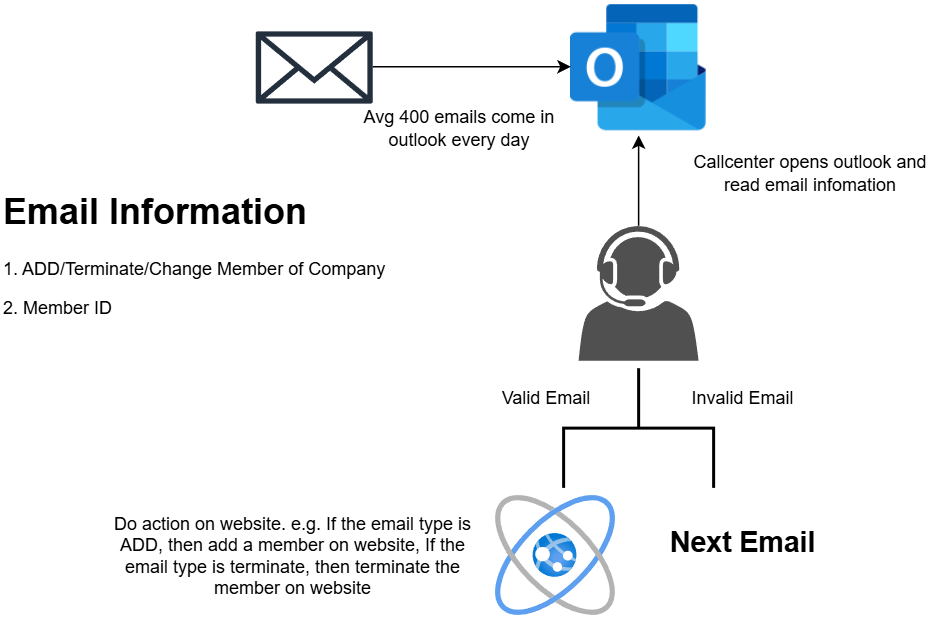

The diagram above was exported from draw.io. Its source (the exported page's mxGraphModel, read from the mxfile embedded in the PNG):
<mxGraphModel dx="1000" dy="597" grid="1" gridSize="10" guides="1" tooltips="1" connect="1" arrows="1" fold="1" page="1" pageScale="1" pageWidth="827" pageHeight="1169" math="0" shadow="0">
  <root>
    <mxCell id="0" />
    <mxCell id="1" parent="0" />
    <mxCell id="38tLKCbBLg8VvFrThVcm-1" value="" style="shape=image;html=1;verticalAlign=top;verticalLabelPosition=bottom;labelBackgroundColor=#ffffff;imageAspect=0;aspect=fixed;image=https://cdn0.iconfinder.com/data/icons/logos-microsoft-office-365/128/Microsoft_Office-07-128.png" parent="1" vertex="1">
      <mxGeometry x="430" y="79.25" width="90.5" height="90.5" as="geometry" />
    </mxCell>
    <mxCell id="38tLKCbBLg8VvFrThVcm-11" style="edgeStyle=orthogonalEdgeStyle;rounded=0;orthogonalLoop=1;jettySize=auto;html=1;entryX=0.5;entryY=1;entryDx=0;entryDy=0;" parent="1" source="38tLKCbBLg8VvFrThVcm-2" target="38tLKCbBLg8VvFrThVcm-1" edge="1">
      <mxGeometry relative="1" as="geometry" />
    </mxCell>
    <mxCell id="38tLKCbBLg8VvFrThVcm-2" value="" style="sketch=0;pointerEvents=1;shadow=0;dashed=0;html=1;strokeColor=none;fillColor=#505050;labelPosition=center;verticalLabelPosition=bottom;verticalAlign=top;outlineConnect=0;align=center;shape=mxgraph.office.users.call_center_agent;" parent="1" vertex="1">
      <mxGeometry x="435.25" y="230" width="80" height="90" as="geometry" />
    </mxCell>
    <mxCell id="38tLKCbBLg8VvFrThVcm-5" style="edgeStyle=orthogonalEdgeStyle;rounded=0;orthogonalLoop=1;jettySize=auto;html=1;" parent="1" edge="1">
      <mxGeometry relative="1" as="geometry">
        <mxPoint x="430" y="124" as="targetPoint" />
        <mxPoint x="298" y="124" as="sourcePoint" />
      </mxGeometry>
    </mxCell>
    <mxCell id="38tLKCbBLg8VvFrThVcm-4" value="" style="sketch=0;outlineConnect=0;fontColor=#232F3E;gradientColor=none;fillColor=#232F3D;strokeColor=none;dashed=0;verticalLabelPosition=bottom;verticalAlign=top;align=center;html=1;fontSize=12;fontStyle=0;aspect=fixed;pointerEvents=1;shape=mxgraph.aws4.email_2;" parent="1" vertex="1">
      <mxGeometry x="220" y="100" width="78" height="49" as="geometry" />
    </mxCell>
    <mxCell id="38tLKCbBLg8VvFrThVcm-6" value="" style="image;aspect=fixed;html=1;points=[];align=center;fontSize=12;image=img/lib/azure2/general/Website_Power.svg;" parent="1" vertex="1">
      <mxGeometry x="380" y="410" width="80" height="80" as="geometry" />
    </mxCell>
    <mxCell id="38tLKCbBLg8VvFrThVcm-10" value="Avg 400 emails come in outlook every day" style="text;html=1;align=center;verticalAlign=middle;whiteSpace=wrap;rounded=0;" parent="1" vertex="1">
      <mxGeometry x="270.5" y="150" width="170" height="30" as="geometry" />
    </mxCell>
    <mxCell id="38tLKCbBLg8VvFrThVcm-12" value="Callcenter opens outlook and read email infomation" style="text;html=1;align=center;verticalAlign=middle;whiteSpace=wrap;rounded=0;" parent="1" vertex="1">
      <mxGeometry x="510" y="180" width="160" height="30" as="geometry" />
    </mxCell>
    <mxCell id="38tLKCbBLg8VvFrThVcm-13" value="&lt;h1 style=&quot;margin-top: 0px;&quot;&gt;Email Information&lt;/h1&gt;&lt;p&gt;1. ADD/Terminate/Change Member of Company&lt;/p&gt;&lt;p&gt;2. Member ID&lt;/p&gt;" style="text;html=1;whiteSpace=wrap;overflow=hidden;rounded=0;" parent="1" vertex="1">
      <mxGeometry x="50" y="200" width="270" height="95" as="geometry" />
    </mxCell>
    <mxCell id="38tLKCbBLg8VvFrThVcm-14" value="" style="strokeWidth=2;html=1;shape=mxgraph.flowchart.annotation_2;align=left;labelPosition=right;pointerEvents=1;rotation=90;" parent="1" vertex="1">
      <mxGeometry x="435.38" y="314.88" width="79.75" height="100" as="geometry" />
    </mxCell>
    <mxCell id="38tLKCbBLg8VvFrThVcm-15" value="Valid Email" style="text;html=1;align=center;verticalAlign=middle;whiteSpace=wrap;rounded=0;" parent="1" vertex="1">
      <mxGeometry x="359" y="330" width="110" height="30" as="geometry" />
    </mxCell>
    <mxCell id="38tLKCbBLg8VvFrThVcm-16" value="Invalid Email" style="text;html=1;align=center;verticalAlign=middle;whiteSpace=wrap;rounded=0;" parent="1" vertex="1">
      <mxGeometry x="490" y="330" width="110" height="30" as="geometry" />
    </mxCell>
    <mxCell id="38tLKCbBLg8VvFrThVcm-17" value="Do action on website. e.g. If the email type is ADD, then add a member on website, If the email type is terminate, then terminate the member on website" style="text;html=1;align=center;verticalAlign=middle;whiteSpace=wrap;rounded=0;" parent="1" vertex="1">
      <mxGeometry x="120" y="420" width="250" height="60" as="geometry" />
    </mxCell>
    <mxCell id="38tLKCbBLg8VvFrThVcm-18" value="&lt;font style=&quot;font-size: 19px;&quot;&gt;&lt;b&gt;Next Email&lt;/b&gt;&lt;/font&gt;" style="text;html=1;align=center;verticalAlign=middle;whiteSpace=wrap;rounded=0;" parent="1" vertex="1">
      <mxGeometry x="470" y="414.88" width="150" height="55" as="geometry" />
    </mxCell>
  </root>
</mxGraphModel>